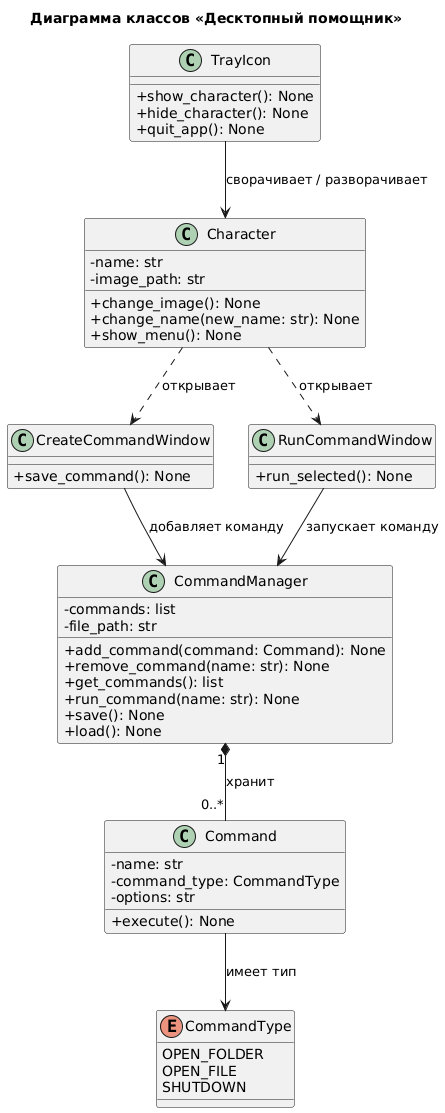

The diagram above was rendered by PlantUML. Its source (embedded in the PNG):
@startuml
title Диаграмма классов «Десктопный помощник»

skinparam classAttributeIconSize 0

enum CommandType {
  OPEN_FOLDER
  OPEN_FILE
  SHUTDOWN
}

class Command {
  - name: str
  - command_type: CommandType
  - options: str
  + execute(): None
}

class CommandManager {
  - commands: list
  - file_path: str
  + add_command(command: Command): None
  + remove_command(name: str): None
  + get_commands(): list
  + run_command(name: str): None
  + save(): None
  + load(): None
}

class Character {
  - name: str
  - image_path: str
  + change_image(): None
  + change_name(new_name: str): None
  + show_menu(): None
}

class TrayIcon {
  + show_character(): None
  + hide_character(): None
  + quit_app(): None
}

class CreateCommandWindow {
  + save_command(): None
}

class RunCommandWindow {
  + run_selected(): None
}

CommandManager "1" *-- "0..*" Command : хранит
Command --> CommandType : имеет тип
TrayIcon --> Character : сворачивает / разворачивает
Character ..> CreateCommandWindow : открывает
Character ..> RunCommandWindow : открывает
CreateCommandWindow --> CommandManager : добавляет команду
RunCommandWindow --> CommandManager : запускает команду
@enduml